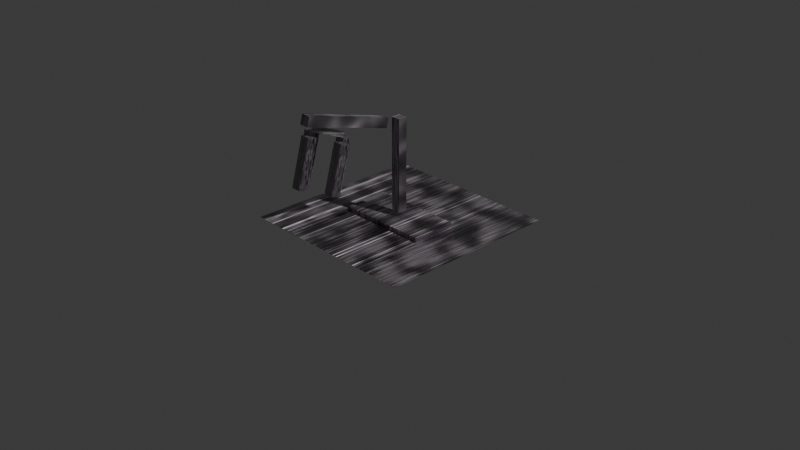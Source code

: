 # Source: 4_2_GeometryNodesPractice1_August8th2024_RobotArm.blend  (saved by Blender 4.2.66; exported with 4.5.12 LTS)
import bpy
from mathutils import Matrix  # noqa: F401  (used for matrix-valued properties, if any)

bpy.ops.wm.read_factory_settings(use_empty=True)
scene = bpy.context.scene
scene.name = 'Scene'

# ---- collections
col_collection = bpy.data.collections.new('Collection'); scene.collection.children.link(col_collection)

# ---- materials (node trees are filled in below, after node groups)
mat_brushedmetal2 = bpy.data.materials.new('BrushedMetal2')

# ---- node groups
ng_robotarm = bpy.data.node_groups.new('RobotArm', 'GeometryNodeTree')
_s = ng_robotarm.interface.new_socket(name='Geometry', in_out='OUTPUT', socket_type='NodeSocketGeometry')
_s = ng_robotarm.interface.new_socket(name='Translation', in_out='INPUT', socket_type='NodeSocketVector')
_s.subtype = 'TRANSLATION'
_s.default_value = (0.0, 0.0, 0.6)
_s = ng_robotarm.interface.new_socket(name='Rotation', in_out='INPUT', socket_type='NodeSocketRotation')
_s = ng_robotarm.interface.new_socket(name='Angle', in_out='INPUT', socket_type='NodeSocketFloat')
_s.subtype = 'ANGLE'
_s = ng_robotarm.interface.new_socket(name='Center', in_out='INPUT', socket_type='NodeSocketVector')
_s.default_value = (0.0, 0.0, -0.5)
_s = ng_robotarm.interface.new_socket(name='Axis', in_out='INPUT', socket_type='NodeSocketVector')
_s.default_value = (0.0, 0.0, 1.0)
_s.min_value = -1.0
_s.max_value = 1.0
_N = ng_robotarm.nodes; _L = ng_robotarm.links
n0 = _N.new('NodeGroupOutput'); n0.name = 'Group Output'; n0.location = (447, 15)
n1 = _N.new('NodeGroupInput'); n1.name = 'Group Input'; n1.location = (-298, 7)
n2 = _N.new('GeometryNodeMeshCube'); n2.name = 'Cube.001'; n2.location = (-116, 206)
n2.inputs[0].default_value = (0.1, 0.1, 1.0)
n3 = _N.new('GeometryNodeTransform'); n3.name = 'Transform Geometry'; n3.location = (133, 41)
n4 = _N.new('ShaderNodeVectorRotate'); n4.name = 'Vector Rotate'; n4.location = (-86, -67)
_L.new(n2.outputs[0], n3.inputs[0])
_L.new(n3.outputs[0], n0.inputs[0])
_L.new(n1.outputs[0], n3.inputs[1])
_L.new(n1.outputs[1], n4.inputs[0])
_L.new(n4.outputs[0], n3.inputs[2])
_L.new(n1.outputs[2], n4.inputs[3])
_L.new(n1.outputs[3], n4.inputs[1])
_L.new(n1.outputs[4], n4.inputs[2])
n0.is_active_output = True
ng_geometry_nodes = bpy.data.node_groups.new('Geometry Nodes', 'GeometryNodeTree')
_s = ng_geometry_nodes.interface.new_socket(name='Geometry', in_out='OUTPUT', socket_type='NodeSocketGeometry')
_s = ng_geometry_nodes.interface.new_socket(name='Geometry', in_out='INPUT', socket_type='NodeSocketGeometry')
_s = ng_geometry_nodes.interface.new_socket(name='Claw Fingers', in_out='INPUT', socket_type='NodeSocketInt')
_s.default_value = 4
_s.min_value = 3
ng_geometry_nodes.is_modifier = True
_N = ng_geometry_nodes.nodes; _L = ng_geometry_nodes.links
n0 = _N.new('NodeGroupInput'); n0.name = 'Group Input'; n0.location = (-421, 35)
n1 = _N.new('NodeGroupOutput'); n1.name = 'Group Output'; n1.location = (3380, 100)
n2 = _N.new('GeometryNodeMeshCube'); n2.name = 'Cube'; n2.location = (30, -40)
n2.inputs[0].default_value = (1.0, 0.5, 0.1)
n3 = _N.new('GeometryNodeJoinGeometry'); n3.name = 'Join Geometry'; n3.location = (760, 76)
n4 = _N.new('GeometryNodeGroup'); n4.name = 'Group'; n4.location = (84, -172)
n4.node_tree = ng_robotarm
n4.inputs[0].default_value = (0.0, 0.0, 0.6)
n4.inputs[1].default_value = (0.0, 0.0, 0.0)
n4.inputs[2].default_value = 1.571
n4.inputs[3].default_value = (0.0, 0.0, -0.5)
n4.inputs[4].default_value = (0.0, 0.0, 1.0)
n5 = _N.new('GeometryNodeGroup'); n5.name = 'Group.001'; n5.location = (627, -189)
n5.node_tree = ng_robotarm
n5.inputs[0].default_value = (0.0, 0.0, 1.7)
n5.inputs[1].default_value = (0.0, 0.0, 0.0)
n5.inputs[2].default_value = 0.0
n5.inputs[3].default_value = (0.0, 0.0, -0.5)
n5.inputs[4].default_value = (0.0, 0.0, 1.0)
n6 = _N.new('GeometryNodeMeshCircle'); n6.name = 'Mesh Circle'; n6.location = (229, -479)
n6.fill_type = 'NGON'
n7 = _N.new('GeometryNodeInstanceOnPoints'); n7.name = 'Instance on Points'; n7.location = (510, -568)
n8 = _N.new('GeometryNodeTransform'); n8.name = 'Transform Geometry'; n8.location = (955, -351)
n8.inputs[1].default_value = (0.0, -0.4, 1.9)
n8.inputs[2].default_value = (1.571, 0.0, 0.0)
n9 = _N.new('GeometryNodeMeshCube'); n9.name = 'Cube.001'; n9.location = (294, -636)
n9.inputs[0].default_value = (0.1, 0.1, 0.5)
n10 = _N.new('ShaderNodeMapRange'); n10.name = 'Map Range'; n10.location = (68, -630)
n10.inputs[3].default_value = 0.2
n10.inputs[4].default_value = 0.5
n11 = _N.new('GeometryNodeJoinGeometry'); n11.name = 'Join Geometry.001'; n11.location = (3020, 115)
n12 = _N.new('NodeFrame'); n12.name = 'Frame'; n12.location = (811, -21)
n12.label = 'claw'
n12.width = 2149
n13 = _N.new('NodeFrame'); n13.name = 'Frame.001'; n13.location = (-306, -137)
n13.label = 'base'
n13.width = 200
n14 = _N.new('ShaderNodeMath'); n14.name = 'Math'; n14.location = (534, -685)
n14.operation = 'SINE'
n15 = _N.new('GeometryNodeInputSceneTime'); n15.name = 'Scene Time'; n15.location = (295, -722)
n16 = _N.new('GeometryNodeJoinGeometry'); n16.name = 'Join Geometry.002'; n16.location = (677, -372)
n17 = _N.new('GeometryNodeTransform'); n17.name = 'Transform Geometry.001'; n17.location = (460, -194)
n17.inputs[1].default_value = (0.0, 0.0, -0.3)
n18 = _N.new('GeometryNodeJoinGeometry'); n18.name = 'Join Geometry.003'; n18.location = (2005, -48)
n19 = _N.new('GeometryNodeTransform'); n19.name = 'Transform Geometry.002'; n19.location = (1979, -40)
n20 = _N.new('GeometryNodeSetMaterial'); n20.name = 'Set Material'; n20.location = (3200, 110)
n20.inputs[2].default_value = mat_brushedmetal2
n21 = _N.new('NodeGroupInput'); n21.name = 'Group Input.001'; n21.location = (30, -407)
n22 = _N.new('FunctionNodeInputVector'); n22.name = 'Vector'; n22.location = (1185, -557)
n22.vector = (1.3, 0.0, 0.0)
n22.outputs[0].default_value = (0.0, 0.0, 0.0)
n23 = _N.new('ShaderNodeSeparateXYZ'); n23.name = 'Separate XYZ'; n23.location = (1196, -323)
n24 = _N.new('ShaderNodeCombineXYZ'); n24.name = 'Combine XYZ'; n24.location = (1622, -151)
n25 = _N.new('ShaderNodeMath'); n25.name = 'Math.001'; n25.location = (1391, -128)
n25.operation = 'MULTIPLY_ADD'
n25.inputs[1].default_value = 1.2
n25.inputs[2].default_value = -0.6
n26 = _N.new('ShaderNodeMath'); n26.name = 'Math.002'; n26.location = (1409, -299)
n26.operation = 'MULTIPLY_ADD'
n26.inputs[1].default_value = 0.6
n26.inputs[2].default_value = 2.98e-08
n2.parent = n13
n6.parent = n12
n7.parent = n12
n8.parent = n12
n9.parent = n12
n10.parent = n12
n16.parent = n12
n17.parent = n12
n19.parent = n12
n21.parent = n12
n22.parent = n12
n23.parent = n12
n24.parent = n12
n25.parent = n12
n26.parent = n12
_L.new(n0.outputs[0], n3.inputs[0])
_L.new(n2.outputs[0], n3.inputs[0])
_L.new(n20.outputs[0], n1.inputs[0])
_L.new(n4.outputs[0], n3.inputs[0])
_L.new(n6.outputs[0], n7.inputs[0])
_L.new(n9.outputs[0], n7.inputs[2])
_L.new(n10.outputs[0], n6.inputs[1])
_L.new(n3.outputs[0], n11.inputs[0])
_L.new(n14.outputs[0], n10.inputs[0])
_L.new(n15.outputs[0], n14.inputs[0])
_L.new(n17.outputs[0], n16.inputs[0])
_L.new(n7.outputs[0], n16.inputs[0])
_L.new(n16.outputs[0], n8.inputs[0])
_L.new(n6.outputs[0], n17.inputs[0])
_L.new(n8.outputs[0], n18.inputs[0])
_L.new(n5.outputs[0], n18.inputs[0])
_L.new(n18.outputs[0], n19.inputs[0])
_L.new(n19.outputs[0], n11.inputs[0])
_L.new(n11.outputs[0], n20.inputs[0])
_L.new(n21.outputs[1], n6.inputs[0])
_L.new(n22.outputs[0], n19.inputs[2])
_L.new(n22.outputs[0], n23.inputs[0])
_L.new(n23.outputs[0], n25.inputs[0])
_L.new(n25.outputs[0], n24.inputs[1])
_L.new(n24.outputs[0], n19.inputs[1])
_L.new(n26.outputs[0], n24.inputs[2])
_L.new(n23.outputs[0], n26.inputs[0])
n1.is_active_output = True

# ---- material node trees
mat_brushedmetal2.use_nodes = True; mat_brushedmetal2.node_tree.nodes.clear()
_N = mat_brushedmetal2.node_tree.nodes; _L = mat_brushedmetal2.node_tree.links
n0 = _N.new('ShaderNodeBsdfPrincipled'); n0.name = 'Principled BSDF'; n0.location = (56, 300)
n0.distribution = 'GGX'
n0.subsurface_method = 'RANDOM_WALK_SKIN'
n0.inputs[1].default_value = 1.0
n0.inputs[3].default_value = 1.45
n0.inputs[13].default_value = 0.0
n0.inputs[27].default_value = (0.0, 0.0, 0.0, 1.0)
n0.inputs[28].default_value = 1.0
n1 = _N.new('ShaderNodeOutputMaterial'); n1.name = 'Material Output'; n1.location = (346, 300)
n2 = _N.new('ShaderNodeBump'); n2.name = 'Bump'; n2.location = (-249, -363)
n2.inputs[1].default_value = 1.0
n2.inputs[2].default_value = 1.0
n3 = _N.new('ShaderNodeTexNoise'); n3.name = 'Noise Texture.001'; n3.location = (-296, -102)
n3.inputs[2].default_value = 10.0
n3.inputs[4].default_value = 0.0
n4 = _N.new('ShaderNodeTexCoord'); n4.name = 'Texture Coordinate'; n4.location = (-846, 166)
n5 = _N.new('ShaderNodeMapping'); n5.name = 'Mapping'; n5.location = (-625, 197)
n5.inputs[3].default_value = (39.6, 1.0, 1.0)
n6 = _N.new('ShaderNodeTexNoise'); n6.name = 'Noise Texture'; n6.location = (-407, 199)
n6.inputs[2].default_value = 6.4
n6.inputs[4].default_value = 0.0
n7 = _N.new('ShaderNodeMix'); n7.name = 'Mix'; n7.location = (-172, 225)
n7.data_type = 'RGBA'
n7.blend_type = 'MULTIPLY'
n7.inputs[0].default_value = 1.0
n7.inputs[7].default_value = (1.0, 0.9072, 0.9985, 1.0)
n8 = _N.new('ShaderNodeTexWave'); n8.name = 'Wave Texture'; n8.location = (-821, -328)
n8.inputs[1].default_value = -0.1
n8.inputs[3].default_value = 1.192e-07
n8.inputs[4].default_value = -7.2
n8.inputs[5].default_value = 0.0
n9 = _N.new('ShaderNodeTexNoise'); n9.name = 'Noise Texture.002'; n9.location = (-548, -335)
n9.inputs[2].default_value = 4.7
n9.inputs[4].default_value = 0.0
n9.inputs[8].default_value = 7.7
_L.new(n0.outputs[0], n1.inputs[0])
_L.new(n5.outputs[0], n6.inputs[0])
_L.new(n4.outputs[0], n5.inputs[0])
_L.new(n3.outputs[0], n0.inputs[2])
_L.new(n2.outputs[0], n0.inputs[5])
_L.new(n9.outputs[1], n2.inputs[3])
_L.new(n8.outputs[0], n9.inputs[0])
_L.new(n7.outputs[2], n0.inputs[0])
_L.new(n6.outputs[0], n7.inputs[6])
n1.is_active_output = True

# ---- world
world_world = bpy.data.worlds.new('World'); scene.world = world_world
world_world.use_nodes = True; world_world.node_tree.nodes.clear()
_N = world_world.node_tree.nodes; _L = world_world.node_tree.links
n0 = _N.new('ShaderNodeOutputWorld'); n0.name = 'World Output'; n0.location = (300, 300)
n1 = _N.new('ShaderNodeBackground'); n1.name = 'Background'; n1.location = (10, 300)
n1.inputs[0].default_value = (0.05088, 0.05088, 0.05088, 1.0)
_L.new(n1.outputs[0], n0.inputs[0])
n0.is_active_output = True
world_world.color = (0.05088, 0.05088, 0.05088)
world_world.sun_shadow_jitter_overblur = 0.0

# ---- cameras
cam_camera = bpy.data.cameras.new('Camera')
cam_camera.clip_end = 100.0
cam_camera.ortho_scale = 7.314

# ---- lights
light_light = bpy.data.lights.new('Light', 'POINT')
light_light.energy = 1000.0
light_light.shadow_soft_size = 0.1

# ---- meshes
me_plane = bpy.data.meshes.new('Plane')
me_plane.from_pydata([(-1.0, -1.0, 0.0), (1.0, -1.0, 0.0), (-1.0, 1.0, 0.0), (1.0, 1.0, 0.0)], [], [(0, 1, 3, 2)])
_uv = me_plane.uv_layers.new(name='UVMap')
_uv.uv.foreach_set('vector', [0.0, 0.0, 1.0, 0.0, 1.0, 1.0, 0.0, 1.0])
me_plane.materials.append(mat_brushedmetal2)
me_plane.update()

# ---- objects
ob_light = bpy.data.objects.new('Light', light_light)
ob_camera_lifeisvaluable = bpy.data.objects.new('Camera_LifeIsValuable', cam_camera)
ob_plane = bpy.data.objects.new('Plane', me_plane)

# ---- transforms, parenting, visibility, modifiers, constraints
ob_light.location = (4.076, 1.005, 5.904)
ob_light.rotation_euler = (0.6503, 0.05522, 1.866)
ob_light.lock_rotations_4d = False
ob_light.empty_display_type = 'ARROWS'
ob_light.color = (0.0, 0.0, 0.0, 0.0)
ob_light.lineart.crease_threshold = 0.0
ob_camera_lifeisvaluable.location = (7.359, -6.926, 4.958)
ob_camera_lifeisvaluable.rotation_euler = (1.109, 0.0, 0.8149)
ob_camera_lifeisvaluable.lock_rotations_4d = False
ob_camera_lifeisvaluable.empty_display_type = 'ARROWS'
ob_camera_lifeisvaluable.color = (0.0, 0.0, 0.0, 0.0)
ob_camera_lifeisvaluable.display_type = 'WIRE'
ob_camera_lifeisvaluable.lineart.crease_threshold = 0.0
ob_plane.location = (0.0, 0.0, 0.0)
_m = ob_plane.modifiers.new('GeometryNodes', 'NODES')
_m.node_group = ng_geometry_nodes

# ---- collection membership
col_collection.objects.link(ob_light)
col_collection.objects.link(ob_camera_lifeisvaluable)
col_collection.objects.link(ob_plane)

# ---- scene / render settings (as saved in the file)
scene.camera = ob_camera_lifeisvaluable
scene.frame_start = 1; scene.frame_end = 250; scene.frame_set(1)
scene.render.engine = 'BLENDER_EEVEE_NEXT'
scene.render.image_settings.file_format = 'FFMPEG'
scene.render.image_settings.color_mode = 'RGB'
bpy.context.view_layer.update()
